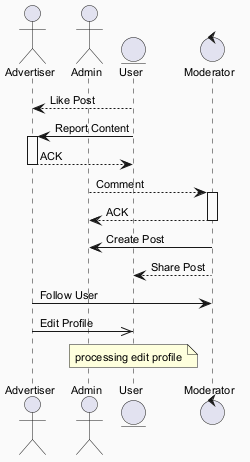

The diagram above was rendered by PlantUML. Its source (embedded in the PNG):
@startuml
skinparam backgroundColor #FAFAFA
skinparam classBackgroundColor #FFF3E0
skinparam classBorderColor #E65100
skinparam defaultFontSize 11
actor "Advertiser" as A
actor "Admin" as A2
entity "User" as U
control "Moderator" as M
U --> A : Like Post
U -> A : Report Content
activate A
A --> U : ACK
deactivate A
A2 --> M : Comment
activate M
M --> A2 : ACK
deactivate M
M -> A2 : Create Post
M --> U : Share Post
A -> M : Follow User
A ->> U : Edit Profile
note over U : processing edit profile
@enduml